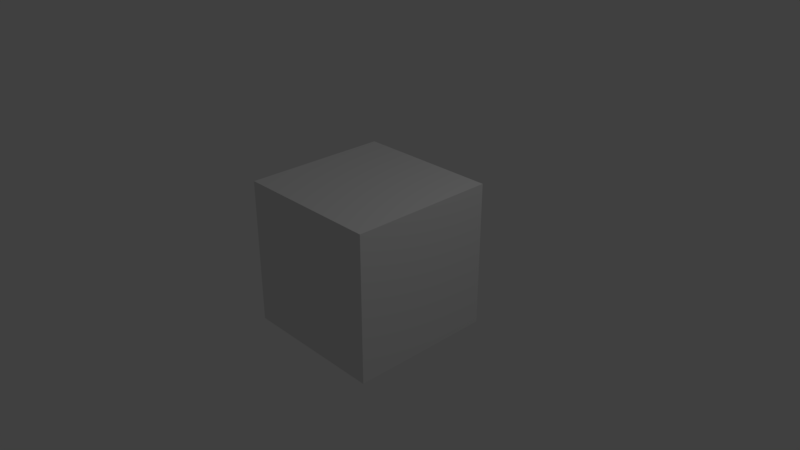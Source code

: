 # Source: scene.blend  (saved by Blender 2.79.0; exported with 4.5.12 LTS)
import bpy
from mathutils import Matrix  # noqa: F401  (used for matrix-valued properties, if any)

bpy.ops.wm.read_factory_settings(use_empty=True)
scene = bpy.context.scene
scene.name = 'Scene'

# ---- collections
col_collection_1 = bpy.data.collections.new('Collection 1'); scene.collection.children.link(col_collection_1)

# ---- materials (node trees are filled in below, after node groups)
mat_material = bpy.data.materials.new('Material')
mat_material.alpha_threshold = 0.0
mat_material.use_transparent_shadow = False
mat_material.roughness = 0.5
mat_material.line_color = (0.0, 0.0, 0.0, 1.0)

# ---- material node trees

# ---- world
world_world = bpy.data.worlds.new('World'); scene.world = world_world
world_world.color = (0.05088, 0.05088, 0.05088)
world_world.use_sun_shadow = False
world_world.sun_shadow_jitter_overblur = 0.0
world_world.cycles.sampling_method = 'MANUAL'

# ---- cameras
cam_camera = bpy.data.cameras.new('Camera')
cam_camera.clip_end = 100.0
cam_camera.lens = 35.0
cam_camera.sensor_width = 32.0
cam_camera.sensor_height = 18.0
cam_camera.ortho_scale = 7.314
cam_camera.dof.focus_distance = 0.0
cam_camera.dof.aperture_fstop = 128.0

# ---- lights
light_lamp = bpy.data.lights.new('Lamp', 'POINT')
light_lamp.transmission_factor = 0.0
light_lamp.cutoff_distance = 30.0
light_lamp.energy = 100.0
light_lamp.shadow_buffer_clip_start = 1.001
light_lamp.shadow_soft_size = 0.1
light_lamp.shadow_maximum_resolution = 0.006
light_lamp.use_absolute_resolution = True

# ---- meshes
me_cube = bpy.data.meshes.new('Cube')
me_cube.from_pydata([(1.0, 1.0, -1.0), (1.0, -1.0, -1.0), (-1.0, -1.0, -1.0), (-1.0, 1.0, -1.0), (1.0, 1.0, 1.0), (1.0, -1.0, 1.0), (-1.0, -1.0, 1.0), (-1.0, 1.0, 1.0)], [], [(0, 1, 2, 3), (4, 7, 6, 5), (0, 4, 5, 1), (1, 5, 6, 2), (2, 6, 7, 3), (4, 0, 3, 7)])
me_cube.materials.append(mat_material)
me_cube.use_remesh_preserve_volume = False
me_cube.use_remesh_preserve_attributes = False
me_cube.use_mirror_vertex_groups = False
me_cube.update()

# ---- objects
ob_cube = bpy.data.objects.new('Cube', me_cube)
ob_lamp = bpy.data.objects.new('Lamp', light_lamp)
ob_camera = bpy.data.objects.new('Camera', cam_camera)

# ---- transforms, parenting, visibility, modifiers, constraints
ob_cube.location = (0.0, 0.0, 0.0)
ob_cube.lock_rotations_4d = False
ob_cube.empty_display_type = 'ARROWS'
ob_cube.lineart.crease_threshold = 0.0
ob_lamp.location = (4.076, 1.005, 5.904)
ob_lamp.rotation_euler = (0.6503, 0.05522, 1.866)
ob_lamp.lock_rotations_4d = False
ob_lamp.empty_display_type = 'ARROWS'
ob_lamp.color = (0.0, 0.0, 0.0, 0.0)
ob_lamp.lineart.crease_threshold = 0.0
ob_camera.location = (7.481, -6.508, 5.344)
ob_camera.rotation_euler = (1.109, 0.0, 0.8149)
ob_camera.lock_rotations_4d = False
ob_camera.empty_display_type = 'ARROWS'
ob_camera.color = (0.0, 0.0, 0.0, 0.0)
ob_camera.display_type = 'WIRE'
ob_camera.lineart.crease_threshold = 0.0

# ---- collection membership
col_collection_1.objects.link(ob_cube)
col_collection_1.objects.link(ob_lamp)
col_collection_1.objects.link(ob_camera)

# ---- scene / render settings (as saved in the file)
scene.camera = ob_camera
scene.frame_start = 1; scene.frame_end = 250; scene.frame_set(1)
scene.render.engine = 'BLENDER_EEVEE_NEXT'
scene.render.resolution_x = 512
scene.render.resolution_y = 288
scene.render.dither_intensity = 0.0
scene.cycles.use_denoising = False
scene.cycles.samples = 128
scene.cycles.sampling_pattern = 'TABULATED_SOBOL'
scene.cycles.use_adaptive_sampling = False
scene.cycles.use_light_tree = False
scene.cycles.blur_glossy = 0.0
scene.cycles.sample_clamp_indirect = 0.0
scene.view_settings.view_transform = 'Standard'
bpy.context.view_layer.update()
